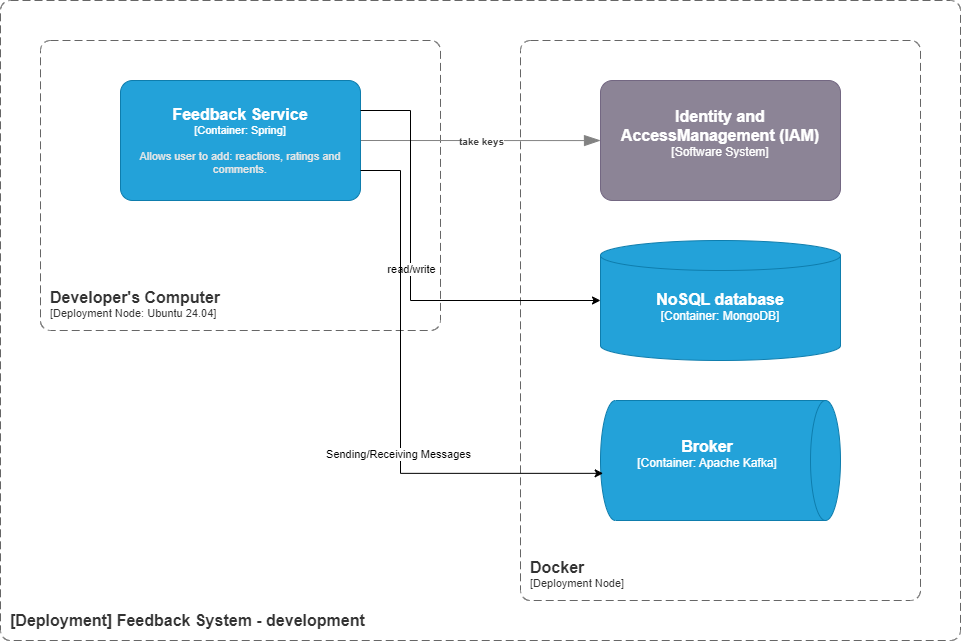

The diagram above was exported from draw.io. Its source (the exported page's mxGraphModel, read from the mxfile embedded in the PNG):
<mxGraphModel dx="1564" dy="2375" grid="1" gridSize="10" guides="1" tooltips="1" connect="1" arrows="1" fold="1" page="1" pageScale="1" pageWidth="827" pageHeight="1169" math="0" shadow="0">
  <root>
    <mxCell id="0" />
    <mxCell id="1" parent="0" />
    <object placeholders="1" label="&lt;font style=&quot;font-size: 16px&quot;&gt;&lt;b&gt;&lt;div style=&quot;text-align: left&quot;&gt;%top%&lt;/div&gt;&lt;/b&gt;&lt;/font&gt;&lt;div style=&quot;text-align: left&quot;&gt;%bottom%&lt;/div&gt;" top="[Deployment] Feedback System - development" bottom="" id="c-NDOjgKE_WrYrarA_SW-7">
      <mxCell style="rounded=1;fontSize=11;whiteSpace=wrap;html=1;dashed=1;arcSize=20;fillColor=none;strokeColor=#666666;fontColor=#333333;labelBackgroundColor=none;align=left;verticalAlign=bottom;labelBorderColor=none;spacingTop=0;spacing=10;dashPattern=8 4;metaEdit=1;rotatable=0;perimeter=rectanglePerimeter;noLabel=0;labelPadding=0;allowArrows=0;connectable=0;expand=0;recursiveResize=0;editable=1;pointerEvents=0;absoluteArcSize=1;points=[[0.25,0,0],[0.5,0,0],[0.75,0,0],[1,0.25,0],[1,0.5,0],[1,0.75,0],[0.75,1,0],[0.5,1,0],[0.25,1,0],[0,0.75,0],[0,0.5,0],[0,0.25,0]];" parent="1" vertex="1">
        <mxGeometry x="840" y="-1160" width="960" height="640" as="geometry" />
      </mxCell>
    </object>
    <object placeholders="1" c4Name="Identity and AccessManagement (IAM)" c4Type="Software System" c4Description="" label="&lt;font style=&quot;font-size: 16px&quot;&gt;&lt;b&gt;%c4Name%&lt;/b&gt;&lt;/font&gt;&lt;div&gt;[%c4Type%]&lt;/div&gt;&lt;br&gt;&lt;div&gt;&lt;font style=&quot;font-size: 11px&quot;&gt;&lt;font color=&quot;#cccccc&quot;&gt;%c4Description%&lt;/font&gt;&lt;/div&gt;" id="c-NDOjgKE_WrYrarA_SW-13">
      <mxCell style="rounded=1;whiteSpace=wrap;html=1;labelBackgroundColor=none;fillColor=#8C8496;fontColor=#ffffff;align=center;arcSize=10;strokeColor=#736782;metaEdit=1;resizable=0;points=[[0.25,0,0],[0.5,0,0],[0.75,0,0],[1,0.25,0],[1,0.5,0],[1,0.75,0],[0.75,1,0],[0.5,1,0],[0.25,1,0],[0,0.75,0],[0,0.5,0],[0,0.25,0]];" parent="1" vertex="1">
        <mxGeometry x="1440" y="-1080" width="240" height="120" as="geometry" />
      </mxCell>
    </object>
    <object placeholders="1" label="&lt;font style=&quot;font-size: 16px&quot;&gt;&lt;b&gt;&lt;div style=&quot;text-align: left&quot;&gt;%top%&lt;/div&gt;&lt;/b&gt;&lt;/font&gt;&lt;div style=&quot;text-align: left&quot;&gt;%bottom%&lt;/div&gt;" top="Developer's Computer" bottom="[Deployment Node: Ubuntu 24.04]" id="c-NDOjgKE_WrYrarA_SW-14">
      <mxCell style="rounded=1;fontSize=11;whiteSpace=wrap;html=1;dashed=1;arcSize=20;fillColor=none;strokeColor=#666666;fontColor=#333333;labelBackgroundColor=none;align=left;verticalAlign=bottom;labelBorderColor=none;spacingTop=0;spacing=10;dashPattern=8 4;metaEdit=1;rotatable=0;perimeter=rectanglePerimeter;noLabel=0;labelPadding=0;allowArrows=0;connectable=0;expand=0;recursiveResize=0;editable=1;pointerEvents=0;absoluteArcSize=1;points=[[0.25,0,0],[0.5,0,0],[0.75,0,0],[1,0.25,0],[1,0.5,0],[1,0.75,0],[0.75,1,0],[0.5,1,0],[0.25,1,0],[0,0.75,0],[0,0.5,0],[0,0.25,0]];" parent="1" vertex="1">
        <mxGeometry x="880" y="-1120" width="400" height="290" as="geometry" />
      </mxCell>
    </object>
    <object placeholders="1" label="&lt;font style=&quot;font-size: 16px&quot;&gt;&lt;b&gt;&lt;div style=&quot;text-align: left&quot;&gt;%top%&lt;/div&gt;&lt;/b&gt;&lt;/font&gt;&lt;div style=&quot;text-align: left&quot;&gt;%bottom%&lt;/div&gt;" top="Docker" bottom="[Deployment Node]" id="c-NDOjgKE_WrYrarA_SW-15">
      <mxCell style="rounded=1;fontSize=11;whiteSpace=wrap;html=1;dashed=1;arcSize=20;fillColor=none;strokeColor=#666666;fontColor=#333333;labelBackgroundColor=none;align=left;verticalAlign=bottom;labelBorderColor=none;spacingTop=0;spacing=10;dashPattern=8 4;metaEdit=1;rotatable=0;perimeter=rectanglePerimeter;noLabel=0;labelPadding=0;allowArrows=0;connectable=0;expand=0;recursiveResize=0;editable=1;pointerEvents=0;absoluteArcSize=1;points=[[0.25,0,0],[0.5,0,0],[0.75,0,0],[1,0.25,0],[1,0.5,0],[1,0.75,0],[0.75,1,0],[0.5,1,0],[0.25,1,0],[0,0.75,0],[0,0.5,0],[0,0.25,0]];" parent="1" vertex="1">
        <mxGeometry x="1360" y="-1120" width="400" height="560" as="geometry" />
      </mxCell>
    </object>
    <object placeholders="1" c4Type="Relationship" c4Description="take keys" label="&lt;div style=&quot;text-align: left&quot;&gt;&lt;div style=&quot;text-align: center&quot;&gt;&lt;b&gt;%c4Description%&lt;/b&gt;&lt;/div&gt;" id="c-NDOjgKE_WrYrarA_SW-16">
      <mxCell style="endArrow=blockThin;html=1;fontSize=10;fontColor=#404040;strokeWidth=1;endFill=1;strokeColor=#828282;elbow=vertical;metaEdit=1;endSize=14;startSize=14;jumpStyle=arc;jumpSize=16;rounded=0;edgeStyle=orthogonalEdgeStyle;exitX=1;exitY=0.5;exitDx=0;exitDy=0;exitPerimeter=0;entryX=0;entryY=0.5;entryDx=0;entryDy=0;entryPerimeter=0;" parent="1" target="c-NDOjgKE_WrYrarA_SW-13" edge="1">
        <mxGeometry width="240" relative="1" as="geometry">
          <mxPoint x="1200" y="-1020" as="sourcePoint" />
          <mxPoint x="1500" y="-1090" as="targetPoint" />
          <mxPoint as="offset" />
        </mxGeometry>
      </mxCell>
    </object>
    <object placeholders="1" c4Name="Feedback Service" c4Type="Container" c4Technology="Spring" c4Description="Allows user to add: reactions, ratings and comments." label="&lt;font style=&quot;font-size: 16px&quot;&gt;&lt;b&gt;%c4Name%&lt;/b&gt;&lt;/font&gt;&lt;div&gt;[%c4Type%: %c4Technology%]&lt;/div&gt;&lt;br&gt;&lt;div&gt;&lt;font style=&quot;font-size: 11px&quot;&gt;&lt;font color=&quot;#E6E6E6&quot;&gt;%c4Description%&lt;/font&gt;&lt;/div&gt;" id="3ZJdyBFGBV4hBSJn54f8-15">
      <mxCell style="rounded=1;whiteSpace=wrap;html=1;fontSize=11;labelBackgroundColor=none;fillColor=#23A2D9;fontColor=#ffffff;align=center;arcSize=10;strokeColor=#0E7DAD;metaEdit=1;resizable=0;points=[[0.25,0,0],[0.5,0,0],[0.75,0,0],[1,0.25,0],[1,0.5,0],[1,0.75,0],[0.75,1,0],[0.5,1,0],[0.25,1,0],[0,0.75,0],[0,0.5,0],[0,0.25,0]];" parent="1" vertex="1">
        <mxGeometry x="960" y="-1080" width="240" height="120" as="geometry" />
      </mxCell>
    </object>
    <object placeholders="1" c4Name="NoSQL database" c4Type="Container" c4Technology="MongoDB" c4Description="" label="&lt;font style=&quot;font-size: 16px&quot;&gt;&lt;b&gt;%c4Name%&lt;/b&gt;&lt;/font&gt;&lt;div&gt;[%c4Type%:&amp;nbsp;%c4Technology%]&lt;/div&gt;&lt;br&gt;&lt;div&gt;&lt;font style=&quot;font-size: 11px&quot;&gt;&lt;font color=&quot;#E6E6E6&quot;&gt;%c4Description%&lt;/font&gt;&lt;/div&gt;" id="3ZJdyBFGBV4hBSJn54f8-16">
      <mxCell style="shape=cylinder3;size=15;whiteSpace=wrap;html=1;boundedLbl=1;rounded=0;labelBackgroundColor=none;fillColor=#23A2D9;fontSize=12;fontColor=#ffffff;align=center;strokeColor=#0E7DAD;metaEdit=1;points=[[0.5,0,0],[1,0.25,0],[1,0.5,0],[1,0.75,0],[0.5,1,0],[0,0.75,0],[0,0.5,0],[0,0.25,0]];resizable=0;" parent="1" vertex="1">
        <mxGeometry x="1440" y="-920" width="240" height="120" as="geometry" />
      </mxCell>
    </object>
    <object placeholders="1" c4Name="Broker" c4Type="Container" c4Technology="Apache Kafka" c4Description="" label="&lt;font style=&quot;font-size: 16px&quot;&gt;&lt;b&gt;%c4Name%&lt;/b&gt;&lt;/font&gt;&lt;div&gt;[%c4Type%:&amp;nbsp;%c4Technology%]&lt;/div&gt;&lt;br&gt;&lt;div&gt;&lt;font style=&quot;font-size: 11px&quot;&gt;&lt;font color=&quot;#E6E6E6&quot;&gt;%c4Description%&lt;/font&gt;&lt;/div&gt;" id="3ZJdyBFGBV4hBSJn54f8-17">
      <mxCell style="shape=cylinder3;size=15;direction=south;whiteSpace=wrap;html=1;boundedLbl=1;rounded=0;labelBackgroundColor=none;fillColor=#23A2D9;fontSize=12;fontColor=#ffffff;align=center;strokeColor=#0E7DAD;metaEdit=1;points=[[0.5,0,0],[1,0.25,0],[1,0.5,0],[1,0.75,0],[0.5,1,0],[0,0.75,0],[0,0.5,0],[0,0.25,0]];resizable=0;" parent="1" vertex="1">
        <mxGeometry x="1440" y="-760" width="240" height="120" as="geometry" />
      </mxCell>
    </object>
    <mxCell id="3ZJdyBFGBV4hBSJn54f8-20" style="edgeStyle=orthogonalEdgeStyle;rounded=0;orthogonalLoop=1;jettySize=auto;html=1;exitX=1;exitY=0.25;exitDx=0;exitDy=0;exitPerimeter=0;entryX=0;entryY=0.5;entryDx=0;entryDy=0;entryPerimeter=0;" parent="1" source="3ZJdyBFGBV4hBSJn54f8-15" target="3ZJdyBFGBV4hBSJn54f8-16" edge="1">
      <mxGeometry relative="1" as="geometry">
        <mxPoint x="2150" y="-1020" as="sourcePoint" />
        <mxPoint x="1430" y="-860" as="targetPoint" />
        <Array as="points">
          <mxPoint x="1250" y="-1050" />
          <mxPoint x="1250" y="-860" />
        </Array>
      </mxGeometry>
    </mxCell>
    <mxCell id="3ZJdyBFGBV4hBSJn54f8-21" value="read/write" style="edgeLabel;html=1;align=center;verticalAlign=middle;resizable=0;points=[];" parent="3ZJdyBFGBV4hBSJn54f8-20" vertex="1" connectable="0">
      <mxGeometry x="-0.0309" relative="1" as="geometry">
        <mxPoint as="offset" />
      </mxGeometry>
    </mxCell>
    <mxCell id="3ZJdyBFGBV4hBSJn54f8-22" style="edgeStyle=orthogonalEdgeStyle;rounded=0;orthogonalLoop=1;jettySize=auto;html=1;exitX=1;exitY=0.75;exitDx=0;exitDy=0;exitPerimeter=0;entryX=0.607;entryY=0.989;entryDx=0;entryDy=0;entryPerimeter=0;" parent="1" source="3ZJdyBFGBV4hBSJn54f8-15" target="3ZJdyBFGBV4hBSJn54f8-17" edge="1">
      <mxGeometry relative="1" as="geometry">
        <mxPoint x="1060" y="-720" as="sourcePoint" />
        <mxPoint x="1321" y="-640" as="targetPoint" />
        <Array as="points">
          <mxPoint x="1240" y="-990" />
          <mxPoint x="1240" y="-687" />
        </Array>
      </mxGeometry>
    </mxCell>
    <mxCell id="3ZJdyBFGBV4hBSJn54f8-23" value="Sending/Receiving Messages" style="edgeLabel;html=1;align=center;verticalAlign=middle;resizable=0;points=[];" parent="3ZJdyBFGBV4hBSJn54f8-22" vertex="1" connectable="0">
      <mxGeometry x="0.1825" y="-3" relative="1" as="geometry">
        <mxPoint as="offset" />
      </mxGeometry>
    </mxCell>
  </root>
</mxGraphModel>